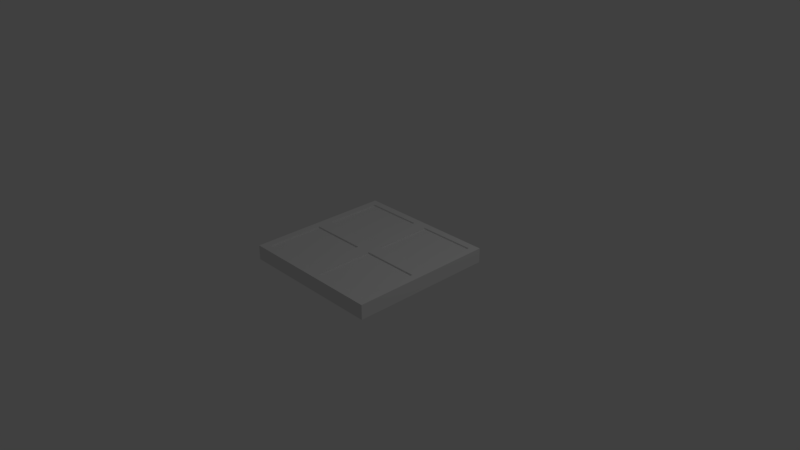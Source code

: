 # Source: Floor-Inset.blend  (saved by Blender 2.79.0; exported with 4.5.12 LTS)
import bpy
from mathutils import Matrix  # noqa: F401  (used for matrix-valued properties, if any)

bpy.ops.wm.read_factory_settings(use_empty=True)
scene = bpy.context.scene
scene.name = 'Scene'

# ---- collections
col_collection_1 = bpy.data.collections.new('Collection 1'); scene.collection.children.link(col_collection_1)

# ---- materials (node trees are filled in below, after node groups)
mat_floortile2 = bpy.data.materials.new('FloorTIle2')
mat_floortile2.alpha_threshold = 0.0
mat_floortile2.use_transparent_shadow = False
mat_floortile2.roughness = 0.5

# ---- material node trees

# ---- world
world_world = bpy.data.worlds.new('World'); scene.world = world_world
world_world.color = (0.05088, 0.05088, 0.05088)
world_world.use_sun_shadow = False
world_world.sun_shadow_jitter_overblur = 0.0
world_world.cycles.sampling_method = 'MANUAL'

# ---- cameras
cam_camera = bpy.data.cameras.new('Camera')
cam_camera.clip_end = 100.0
cam_camera.lens = 35.0
cam_camera.sensor_width = 32.0
cam_camera.sensor_height = 18.0
cam_camera.ortho_scale = 7.314
cam_camera.dof.focus_distance = 0.0
cam_camera.dof.aperture_fstop = 128.0

# ---- lights
light_lamp = bpy.data.lights.new('Lamp', 'POINT')
light_lamp.transmission_factor = 0.0
light_lamp.cutoff_distance = 30.0
light_lamp.energy = 100.0
light_lamp.shadow_buffer_clip_start = 1.001
light_lamp.shadow_soft_size = 0.1
light_lamp.shadow_maximum_resolution = 0.006
light_lamp.use_absolute_resolution = True

# ---- meshes
me_cube_002 = bpy.data.meshes.new('Cube.002')
me_cube_002.from_pydata([(-1.0, -1.0, -0.1), (-1.0, -1.0, 0.1), (-1.0, 1.0, -0.1), (-1.0, 1.0, 0.1), (1.0, -1.0, -0.1), (1.0, -1.0, 0.1), (1.0, 1.0, -0.1), (1.0, 1.0, 0.1), (0.0, 1.0, -0.1), (0.0, 1.0, 0.1), (0.0, -1.0, -0.1), (0.0, -1.0, 0.1), (-1.0, 0.0, -0.1), (-1.0, 0.0, 0.1), (1.0, 0.0, -0.1), (1.0, 0.0, 0.1), (0.0, 0.0, 0.1), (0.0, 0.0, -0.1), (-0.1, -0.1, 0.1), (-0.9, -0.1, 0.1), (-0.9, -0.9, 0.1), (-0.1, -0.9, 0.1), (0.9, -0.1, 0.1), (0.1, -0.1, 0.1), (0.1, -0.9, 0.1), (0.9, -0.9, 0.1), (0.9, 0.9, 0.1), (0.1, 0.9, 0.1), (0.1, 0.1, 0.1), (0.9, 0.1, 0.1), (-0.1, 0.9, 0.1), (-0.9, 0.9, 0.1), (-0.9, 0.1, 0.1), (-0.1, 0.1, 0.1), (-0.9, -0.1, 0.08), (-0.1, -0.1, 0.08), (-0.1, -0.9, 0.08), (-0.9, -0.9, 0.08), (0.1, -0.1, 0.08), (0.9, -0.1, 0.08), (0.9, -0.9, 0.08), (0.1, -0.9, 0.08), (0.1, 0.9, 0.08), (0.9, 0.9, 0.08), (0.9, 0.1, 0.08), (0.1, 0.1, 0.08), (-0.9, 0.9, 0.08), (-0.1, 0.9, 0.08), (-0.1, 0.1, 0.08), (-0.9, 0.1, 0.08)], [], [(12, 13, 3, 2), (8, 9, 7, 6), (14, 15, 5, 4), (10, 11, 1, 0), (17, 14, 4, 10), (26, 27, 42, 43), (21, 18, 35, 36), (12, 17, 10, 0), (4, 5, 11, 10), (2, 3, 9, 8), (2, 8, 17, 12), (22, 23, 38, 39), (18, 19, 34, 35), (8, 6, 14, 17), (6, 7, 15, 14), (0, 1, 13, 12), (16, 13, 19, 18), (13, 1, 20, 19), (1, 11, 21, 20), (11, 16, 18, 21), (15, 16, 23, 22), (16, 11, 24, 23), (11, 5, 25, 24), (5, 15, 22, 25), (7, 9, 27, 26), (9, 16, 28, 27), (16, 15, 29, 28), (15, 7, 26, 29), (9, 3, 31, 30), (3, 13, 32, 31), (13, 16, 33, 32), (16, 9, 30, 33), (35, 34, 37, 36), (39, 38, 41, 40), (43, 42, 45, 44), (47, 46, 49, 48), (25, 22, 39, 40), (30, 31, 46, 47), (19, 20, 37, 34), (29, 26, 43, 44), (23, 24, 41, 38), (33, 30, 47, 48), (20, 21, 36, 37), (27, 28, 45, 42), (24, 25, 40, 41), (31, 32, 49, 46), (28, 29, 44, 45), (32, 33, 48, 49)])
me_cube_002.materials.append(mat_floortile2)
me_cube_002.use_remesh_preserve_volume = False
me_cube_002.use_remesh_preserve_attributes = False
me_cube_002.use_mirror_vertex_groups = False
me_cube_002.update()

# ---- objects
ob_floortile2 = bpy.data.objects.new('FloorTile2', me_cube_002)
ob_lamp = bpy.data.objects.new('Lamp', light_lamp)
ob_camera = bpy.data.objects.new('Camera', cam_camera)

# ---- transforms, parenting, visibility, modifiers, constraints
ob_floortile2.location = (0.0, 0.0, 0.0)
ob_floortile2.lineart.crease_threshold = 0.0
ob_lamp.location = (4.076, 1.005, 5.904)
ob_lamp.rotation_euler = (0.6503, 0.05522, 1.866)
ob_lamp.lock_rotations_4d = False
ob_lamp.empty_display_type = 'ARROWS'
ob_lamp.color = (0.0, 0.0, 0.0, 0.0)
ob_lamp.lineart.crease_threshold = 0.0
ob_camera.location = (7.481, -6.508, 5.344)
ob_camera.rotation_euler = (1.109, 0.0, 0.8149)
ob_camera.lock_rotations_4d = False
ob_camera.empty_display_type = 'ARROWS'
ob_camera.color = (0.0, 0.0, 0.0, 0.0)
ob_camera.display_type = 'WIRE'
ob_camera.lineart.crease_threshold = 0.0

# ---- collection membership
col_collection_1.objects.link(ob_floortile2)
col_collection_1.objects.link(ob_lamp)
col_collection_1.objects.link(ob_camera)

# ---- scene / render settings (as saved in the file)
scene.camera = ob_camera
scene.frame_start = 1; scene.frame_end = 250; scene.frame_set(1)
scene.render.engine = 'BLENDER_EEVEE_NEXT'
scene.render.resolution_percentage = 50
scene.render.dither_intensity = 0.0
scene.cycles.use_denoising = False
scene.cycles.samples = 128
scene.cycles.sampling_pattern = 'TABULATED_SOBOL'
scene.cycles.use_adaptive_sampling = False
scene.cycles.use_light_tree = False
scene.cycles.blur_glossy = 0.0
scene.cycles.sample_clamp_indirect = 0.0
scene.view_settings.view_transform = 'Standard'
bpy.context.view_layer.update()
